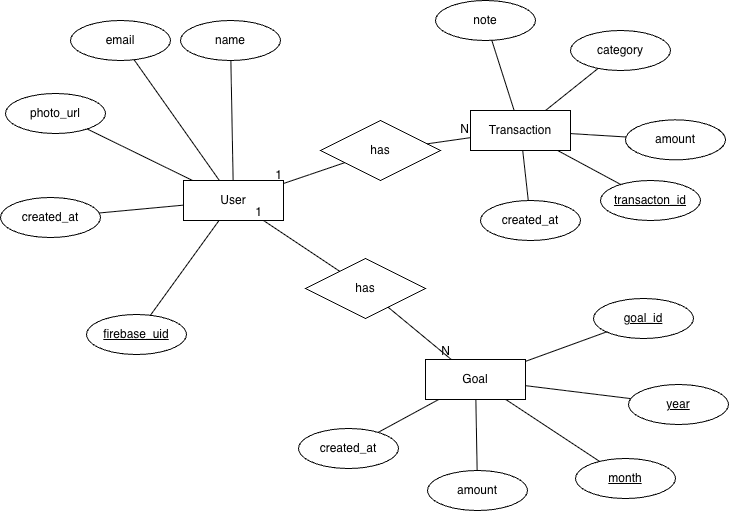

The diagram above was exported from draw.io. Its source (the exported page's mxGraphModel, read from the mxfile embedded in the PNG):
<mxGraphModel dx="976" dy="629" grid="0" gridSize="10" guides="1" tooltips="1" connect="1" arrows="1" fold="1" page="1" pageScale="1" pageWidth="827" pageHeight="1169" math="0" shadow="0">
  <root>
    <mxCell id="0" />
    <mxCell id="1" parent="0" />
    <mxCell id="bAw5_UIZ2eSYYsUmQP0r-1" value="User" style="whiteSpace=wrap;html=1;align=center;" vertex="1" parent="1">
      <mxGeometry x="203" y="220" width="100" height="40" as="geometry" />
    </mxCell>
    <mxCell id="bAw5_UIZ2eSYYsUmQP0r-2" value="Transaction" style="whiteSpace=wrap;html=1;align=center;" vertex="1" parent="1">
      <mxGeometry x="490" y="150" width="100" height="40" as="geometry" />
    </mxCell>
    <mxCell id="bAw5_UIZ2eSYYsUmQP0r-3" value="Goal" style="whiteSpace=wrap;html=1;align=center;" vertex="1" parent="1">
      <mxGeometry x="445" y="399" width="100" height="40" as="geometry" />
    </mxCell>
    <mxCell id="bAw5_UIZ2eSYYsUmQP0r-4" value="has" style="shape=rhombus;perimeter=rhombusPerimeter;whiteSpace=wrap;html=1;align=center;" vertex="1" parent="1">
      <mxGeometry x="340" y="160" width="120" height="60" as="geometry" />
    </mxCell>
    <mxCell id="bAw5_UIZ2eSYYsUmQP0r-9" value="" style="endArrow=none;html=1;rounded=0;" edge="1" parent="1" source="bAw5_UIZ2eSYYsUmQP0r-4" target="bAw5_UIZ2eSYYsUmQP0r-1">
      <mxGeometry relative="1" as="geometry">
        <mxPoint x="330" y="330" as="sourcePoint" />
        <mxPoint x="490" y="330" as="targetPoint" />
      </mxGeometry>
    </mxCell>
    <mxCell id="bAw5_UIZ2eSYYsUmQP0r-10" value="1" style="resizable=0;html=1;whiteSpace=wrap;align=right;verticalAlign=bottom;" connectable="0" vertex="1" parent="bAw5_UIZ2eSYYsUmQP0r-9">
      <mxGeometry x="1" relative="1" as="geometry" />
    </mxCell>
    <mxCell id="bAw5_UIZ2eSYYsUmQP0r-11" value="" style="endArrow=none;html=1;rounded=0;" edge="1" parent="1" source="bAw5_UIZ2eSYYsUmQP0r-4" target="bAw5_UIZ2eSYYsUmQP0r-2">
      <mxGeometry relative="1" as="geometry">
        <mxPoint x="330" y="330" as="sourcePoint" />
        <mxPoint x="490" y="330" as="targetPoint" />
      </mxGeometry>
    </mxCell>
    <mxCell id="bAw5_UIZ2eSYYsUmQP0r-12" value="N" style="resizable=0;html=1;whiteSpace=wrap;align=right;verticalAlign=bottom;" connectable="0" vertex="1" parent="bAw5_UIZ2eSYYsUmQP0r-11">
      <mxGeometry x="1" relative="1" as="geometry" />
    </mxCell>
    <mxCell id="bAw5_UIZ2eSYYsUmQP0r-13" value="" style="endArrow=none;html=1;rounded=0;" edge="1" parent="1" source="bAw5_UIZ2eSYYsUmQP0r-15" target="bAw5_UIZ2eSYYsUmQP0r-3">
      <mxGeometry relative="1" as="geometry">
        <mxPoint x="330" y="330" as="sourcePoint" />
        <mxPoint x="490" y="330" as="targetPoint" />
      </mxGeometry>
    </mxCell>
    <mxCell id="bAw5_UIZ2eSYYsUmQP0r-14" value="N" style="resizable=0;html=1;whiteSpace=wrap;align=right;verticalAlign=bottom;" connectable="0" vertex="1" parent="bAw5_UIZ2eSYYsUmQP0r-13">
      <mxGeometry x="1" relative="1" as="geometry" />
    </mxCell>
    <mxCell id="bAw5_UIZ2eSYYsUmQP0r-15" value="has" style="shape=rhombus;perimeter=rhombusPerimeter;whiteSpace=wrap;html=1;align=center;" vertex="1" parent="1">
      <mxGeometry x="325" y="298" width="120" height="60" as="geometry" />
    </mxCell>
    <mxCell id="bAw5_UIZ2eSYYsUmQP0r-16" value="" style="endArrow=none;html=1;rounded=0;" edge="1" parent="1" source="bAw5_UIZ2eSYYsUmQP0r-15" target="bAw5_UIZ2eSYYsUmQP0r-1">
      <mxGeometry relative="1" as="geometry">
        <mxPoint x="330" y="330" as="sourcePoint" />
        <mxPoint x="490" y="330" as="targetPoint" />
      </mxGeometry>
    </mxCell>
    <mxCell id="bAw5_UIZ2eSYYsUmQP0r-17" value="1" style="resizable=0;html=1;whiteSpace=wrap;align=right;verticalAlign=bottom;" connectable="0" vertex="1" parent="bAw5_UIZ2eSYYsUmQP0r-16">
      <mxGeometry x="1" relative="1" as="geometry" />
    </mxCell>
    <mxCell id="bAw5_UIZ2eSYYsUmQP0r-18" value="name" style="ellipse;whiteSpace=wrap;html=1;align=center;" vertex="1" parent="1">
      <mxGeometry x="200" y="60" width="100" height="40" as="geometry" />
    </mxCell>
    <mxCell id="bAw5_UIZ2eSYYsUmQP0r-19" value="" style="endArrow=none;html=1;rounded=0;" edge="1" parent="1" source="bAw5_UIZ2eSYYsUmQP0r-1" target="bAw5_UIZ2eSYYsUmQP0r-18">
      <mxGeometry relative="1" as="geometry">
        <mxPoint x="330" y="330" as="sourcePoint" />
        <mxPoint x="490" y="330" as="targetPoint" />
      </mxGeometry>
    </mxCell>
    <mxCell id="bAw5_UIZ2eSYYsUmQP0r-26" value="transacton_id" style="ellipse;whiteSpace=wrap;html=1;align=center;fontStyle=4;" vertex="1" parent="1">
      <mxGeometry x="620" y="220" width="100" height="40" as="geometry" />
    </mxCell>
    <mxCell id="bAw5_UIZ2eSYYsUmQP0r-27" value="" style="endArrow=none;html=1;rounded=0;" edge="1" target="bAw5_UIZ2eSYYsUmQP0r-26" parent="1" source="bAw5_UIZ2eSYYsUmQP0r-2">
      <mxGeometry relative="1" as="geometry">
        <mxPoint x="10" y="240" as="sourcePoint" />
        <mxPoint x="280" y="330" as="targetPoint" />
      </mxGeometry>
    </mxCell>
    <mxCell id="bAw5_UIZ2eSYYsUmQP0r-28" value="email" style="ellipse;whiteSpace=wrap;html=1;align=center;" vertex="1" parent="1">
      <mxGeometry x="90" y="60" width="100" height="40" as="geometry" />
    </mxCell>
    <mxCell id="bAw5_UIZ2eSYYsUmQP0r-29" value="" style="endArrow=none;html=1;rounded=0;" edge="1" target="bAw5_UIZ2eSYYsUmQP0r-28" parent="1" source="bAw5_UIZ2eSYYsUmQP0r-1">
      <mxGeometry relative="1" as="geometry">
        <mxPoint x="96" y="240" as="sourcePoint" />
        <mxPoint x="380" y="330" as="targetPoint" />
      </mxGeometry>
    </mxCell>
    <mxCell id="bAw5_UIZ2eSYYsUmQP0r-30" value="photo_url" style="ellipse;whiteSpace=wrap;html=1;align=center;" vertex="1" parent="1">
      <mxGeometry x="25" y="133" width="100" height="40" as="geometry" />
    </mxCell>
    <mxCell id="bAw5_UIZ2eSYYsUmQP0r-31" value="" style="endArrow=none;html=1;rounded=0;" edge="1" target="bAw5_UIZ2eSYYsUmQP0r-30" parent="1" source="bAw5_UIZ2eSYYsUmQP0r-1">
      <mxGeometry relative="1" as="geometry">
        <mxPoint x="173" y="320" as="sourcePoint" />
        <mxPoint x="360" y="410" as="targetPoint" />
      </mxGeometry>
    </mxCell>
    <mxCell id="bAw5_UIZ2eSYYsUmQP0r-32" value="firebase_uid" style="ellipse;whiteSpace=wrap;html=1;align=center;fontStyle=4" vertex="1" parent="1">
      <mxGeometry x="106" y="354" width="100" height="40" as="geometry" />
    </mxCell>
    <mxCell id="bAw5_UIZ2eSYYsUmQP0r-33" value="" style="endArrow=none;html=1;rounded=0;" edge="1" target="bAw5_UIZ2eSYYsUmQP0r-32" parent="1" source="bAw5_UIZ2eSYYsUmQP0r-1">
      <mxGeometry relative="1" as="geometry">
        <mxPoint x="190" y="370" as="sourcePoint" />
        <mxPoint x="372" y="540" as="targetPoint" />
      </mxGeometry>
    </mxCell>
    <mxCell id="bAw5_UIZ2eSYYsUmQP0r-34" value="created_at" style="ellipse;whiteSpace=wrap;html=1;align=center;" vertex="1" parent="1">
      <mxGeometry x="20" y="237" width="100" height="40" as="geometry" />
    </mxCell>
    <mxCell id="bAw5_UIZ2eSYYsUmQP0r-35" value="" style="endArrow=none;html=1;rounded=0;" edge="1" parent="1" source="bAw5_UIZ2eSYYsUmQP0r-1" target="bAw5_UIZ2eSYYsUmQP0r-34">
      <mxGeometry relative="1" as="geometry">
        <mxPoint x="160" y="274" as="sourcePoint" />
        <mxPoint x="141" y="276" as="targetPoint" />
      </mxGeometry>
    </mxCell>
    <mxCell id="bAw5_UIZ2eSYYsUmQP0r-36" value="category" style="ellipse;whiteSpace=wrap;html=1;align=center;" vertex="1" parent="1">
      <mxGeometry x="590" y="70" width="100" height="40" as="geometry" />
    </mxCell>
    <mxCell id="bAw5_UIZ2eSYYsUmQP0r-37" value="" style="endArrow=none;html=1;rounded=0;" edge="1" target="bAw5_UIZ2eSYYsUmQP0r-36" parent="1" source="bAw5_UIZ2eSYYsUmQP0r-2">
      <mxGeometry relative="1" as="geometry">
        <mxPoint x="596" y="250" as="sourcePoint" />
        <mxPoint x="880" y="340" as="targetPoint" />
      </mxGeometry>
    </mxCell>
    <mxCell id="bAw5_UIZ2eSYYsUmQP0r-38" value="amount" style="ellipse;whiteSpace=wrap;html=1;align=center;" vertex="1" parent="1">
      <mxGeometry x="645" y="159.35" width="100" height="40" as="geometry" />
    </mxCell>
    <mxCell id="bAw5_UIZ2eSYYsUmQP0r-39" value="" style="endArrow=none;html=1;rounded=0;" edge="1" parent="1" target="bAw5_UIZ2eSYYsUmQP0r-38" source="bAw5_UIZ2eSYYsUmQP0r-2">
      <mxGeometry relative="1" as="geometry">
        <mxPoint x="590" y="219.99516129032267" as="sourcePoint" />
        <mxPoint x="935" y="429.35" as="targetPoint" />
      </mxGeometry>
    </mxCell>
    <mxCell id="bAw5_UIZ2eSYYsUmQP0r-40" value="note" style="ellipse;whiteSpace=wrap;html=1;align=center;" vertex="1" parent="1">
      <mxGeometry x="455" y="40" width="100" height="40" as="geometry" />
    </mxCell>
    <mxCell id="bAw5_UIZ2eSYYsUmQP0r-41" value="" style="endArrow=none;html=1;rounded=0;" edge="1" parent="1" target="bAw5_UIZ2eSYYsUmQP0r-40" source="bAw5_UIZ2eSYYsUmQP0r-2">
      <mxGeometry relative="1" as="geometry">
        <mxPoint x="430" y="120" as="sourcePoint" />
        <mxPoint x="745" y="310" as="targetPoint" />
      </mxGeometry>
    </mxCell>
    <mxCell id="bAw5_UIZ2eSYYsUmQP0r-42" value="created_at" style="ellipse;whiteSpace=wrap;html=1;align=center;" vertex="1" parent="1">
      <mxGeometry x="500" y="240" width="100" height="40" as="geometry" />
    </mxCell>
    <mxCell id="bAw5_UIZ2eSYYsUmQP0r-43" value="" style="endArrow=none;html=1;rounded=0;" edge="1" target="bAw5_UIZ2eSYYsUmQP0r-42" parent="1" source="bAw5_UIZ2eSYYsUmQP0r-2">
      <mxGeometry relative="1" as="geometry">
        <mxPoint x="554.5454545454545" y="180" as="sourcePoint" />
        <mxPoint x="611" y="336" as="targetPoint" />
      </mxGeometry>
    </mxCell>
    <mxCell id="bAw5_UIZ2eSYYsUmQP0r-44" value="amount" style="ellipse;whiteSpace=wrap;html=1;align=center;" vertex="1" parent="1">
      <mxGeometry x="447" y="510" width="100" height="40" as="geometry" />
    </mxCell>
    <mxCell id="bAw5_UIZ2eSYYsUmQP0r-45" value="" style="endArrow=none;html=1;rounded=0;" edge="1" target="bAw5_UIZ2eSYYsUmQP0r-44" parent="1" source="bAw5_UIZ2eSYYsUmQP0r-3">
      <mxGeometry relative="1" as="geometry">
        <mxPoint x="410" y="523.65" as="sourcePoint" />
        <mxPoint x="755" y="780" as="targetPoint" />
      </mxGeometry>
    </mxCell>
    <mxCell id="bAw5_UIZ2eSYYsUmQP0r-46" value="month" style="ellipse;whiteSpace=wrap;html=1;align=center;fontStyle=4" vertex="1" parent="1">
      <mxGeometry x="595" y="498" width="100" height="40" as="geometry" />
    </mxCell>
    <mxCell id="bAw5_UIZ2eSYYsUmQP0r-47" value="" style="endArrow=none;html=1;rounded=0;" edge="1" target="bAw5_UIZ2eSYYsUmQP0r-46" parent="1" source="bAw5_UIZ2eSYYsUmQP0r-3">
      <mxGeometry relative="1" as="geometry">
        <mxPoint x="710.4545454545455" y="440" as="sourcePoint" />
        <mxPoint x="930" y="780" as="targetPoint" />
      </mxGeometry>
    </mxCell>
    <mxCell id="bAw5_UIZ2eSYYsUmQP0r-48" value="year" style="ellipse;whiteSpace=wrap;html=1;align=center;fontStyle=4" vertex="1" parent="1">
      <mxGeometry x="648" y="424" width="100" height="40" as="geometry" />
    </mxCell>
    <mxCell id="bAw5_UIZ2eSYYsUmQP0r-49" value="" style="endArrow=none;html=1;rounded=0;" edge="1" target="bAw5_UIZ2eSYYsUmQP0r-48" parent="1" source="bAw5_UIZ2eSYYsUmQP0r-3">
      <mxGeometry relative="1" as="geometry">
        <mxPoint x="589" y="390" as="sourcePoint" />
        <mxPoint x="941" y="720" as="targetPoint" />
      </mxGeometry>
    </mxCell>
    <mxCell id="bAw5_UIZ2eSYYsUmQP0r-50" value="goal_id" style="ellipse;whiteSpace=wrap;html=1;align=center;fontStyle=4" vertex="1" parent="1">
      <mxGeometry x="613" y="338" width="100" height="40" as="geometry" />
    </mxCell>
    <mxCell id="bAw5_UIZ2eSYYsUmQP0r-51" value="" style="endArrow=none;html=1;rounded=0;" edge="1" parent="1" target="bAw5_UIZ2eSYYsUmQP0r-50" source="bAw5_UIZ2eSYYsUmQP0r-3">
      <mxGeometry relative="1" as="geometry">
        <mxPoint x="619.5" y="370" as="sourcePoint" />
        <mxPoint x="960.5" y="647" as="targetPoint" />
      </mxGeometry>
    </mxCell>
    <mxCell id="bAw5_UIZ2eSYYsUmQP0r-52" value="created_at" style="ellipse;whiteSpace=wrap;html=1;align=center;" vertex="1" parent="1">
      <mxGeometry x="318" y="468" width="100" height="40" as="geometry" />
    </mxCell>
    <mxCell id="bAw5_UIZ2eSYYsUmQP0r-53" value="" style="endArrow=none;html=1;rounded=0;" edge="1" target="bAw5_UIZ2eSYYsUmQP0r-52" parent="1" source="bAw5_UIZ2eSYYsUmQP0r-3">
      <mxGeometry relative="1" as="geometry">
        <mxPoint x="392" y="440" as="sourcePoint" />
        <mxPoint x="461" y="586" as="targetPoint" />
      </mxGeometry>
    </mxCell>
  </root>
</mxGraphModel>